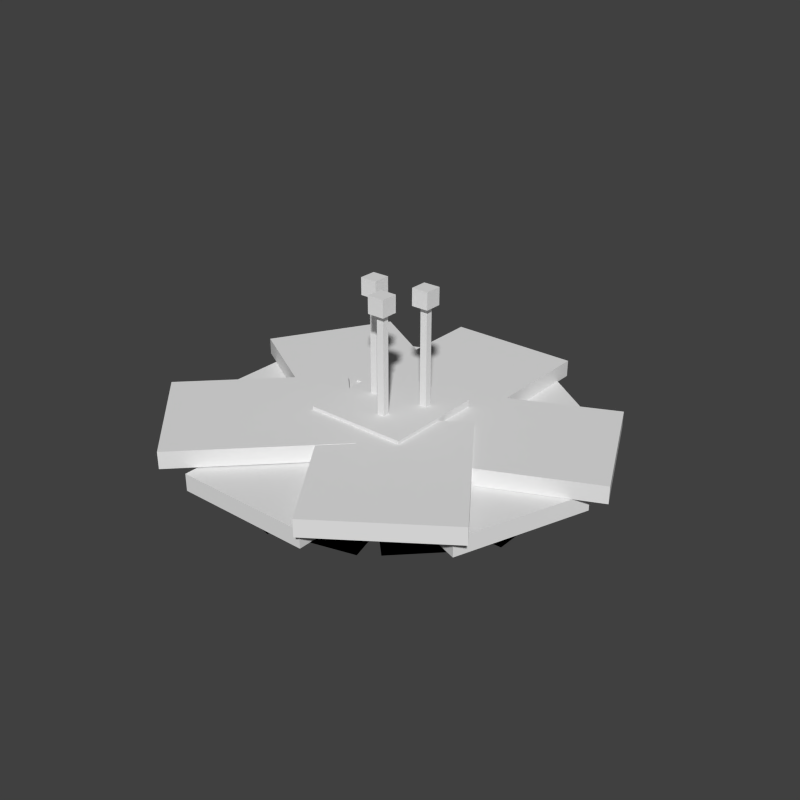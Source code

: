 # Source: aechorplant.blend  (saved by Blender 2.79.0; exported with 4.5.12 LTS)
import bpy
from mathutils import Matrix  # noqa: F401  (used for matrix-valued properties, if any)

bpy.ops.wm.read_factory_settings(use_empty=True)
scene = bpy.context.scene
scene.name = 'Scene'

# ---- collections
col_collection_1 = bpy.data.collections.new('Collection 1'); scene.collection.children.link(col_collection_1)

# ---- world
world_world = bpy.data.worlds.new('World'); scene.world = world_world
world_world.color = (0.05088, 0.05088, 0.05088)
world_world.use_sun_shadow = False
world_world.sun_shadow_jitter_overblur = 0.0
world_world.cycles.sampling_method = 'NONE'
world_world.cycles.sample_map_resolution = 256

# ---- meshes
me_plane_019 = bpy.data.meshes.new('Plane.019')
me_plane_019.from_pydata([(-1.0, -1.0, 0.0), (1.0, -1.0, 0.0), (-1.0, 1.0, 0.0), (1.0, 1.0, 0.0)], [], [(0, 2, 3, 1)])
_uv = me_plane_019.uv_layers.new(name='UVMap')
_uv.uv.foreach_set('vector', [0.7188, 0.3438, 0.7188, 0.5938, 0.7812, 0.5938, 0.7812, 0.3438])
me_plane_019.use_remesh_preserve_volume = False
me_plane_019.use_remesh_preserve_attributes = False
me_plane_019.use_mirror_vertex_groups = False
me_plane_019.update()
me_plane_018 = bpy.data.meshes.new('Plane.018')
me_plane_018.from_pydata([(-1.0, -1.0, 0.0), (1.0, -1.0, 0.0), (-1.0, 1.0, 0.0), (1.0, 1.0, 0.0)], [], [(0, 2, 3, 1)])
_uv = me_plane_018.uv_layers.new(name='UVMap')
_uv.uv.foreach_set('vector', [0.7188, 0.3438, 0.7188, 0.5938, 0.7812, 0.5938, 0.7812, 0.3438])
me_plane_018.use_remesh_preserve_volume = False
me_plane_018.use_remesh_preserve_attributes = False
me_plane_018.use_mirror_vertex_groups = False
me_plane_018.update()
me_plane_017 = bpy.data.meshes.new('Plane.017')
me_plane_017.from_pydata([(-1.0, -1.0, 0.0), (1.0, -1.0, 0.0), (-1.0, 1.0, 0.0), (1.0, 1.0, 0.0)], [], [(0, 2, 3, 1)])
_uv = me_plane_017.uv_layers.new(name='UVMap')
_uv.uv.foreach_set('vector', [0.7188, 0.3438, 0.7188, 0.5938, 0.7812, 0.5938, 0.7812, 0.3438])
me_plane_017.use_remesh_preserve_volume = False
me_plane_017.use_remesh_preserve_attributes = False
me_plane_017.use_mirror_vertex_groups = False
me_plane_017.update()
me_plane_016 = bpy.data.meshes.new('Plane.016')
me_plane_016.from_pydata([(-1.0, -1.0, 0.0), (1.0, -1.0, 0.0), (-1.0, 1.0, 0.0), (1.0, 1.0, 0.0)], [], [(0, 2, 3, 1)])
_uv = me_plane_016.uv_layers.new(name='UVMap')
_uv.uv.foreach_set('vector', [0.7188, 0.3438, 0.7188, 0.5938, 0.7812, 0.5938, 0.7812, 0.3438])
me_plane_016.use_remesh_preserve_volume = False
me_plane_016.use_remesh_preserve_attributes = False
me_plane_016.use_mirror_vertex_groups = False
me_plane_016.update()
me_plane_015 = bpy.data.meshes.new('Plane.015')
me_plane_015.from_pydata([(-1.0, -1.0, 0.0), (1.0, -1.0, 0.0), (-1.0, 1.0, 0.0), (1.0, 1.0, 0.0)], [], [(0, 2, 3, 1)])
_uv = me_plane_015.uv_layers.new(name='UVMap')
_uv.uv.foreach_set('vector', [0.7188, 0.3438, 0.7188, 0.5938, 0.7812, 0.5938, 0.7812, 0.3438])
me_plane_015.use_remesh_preserve_volume = False
me_plane_015.use_remesh_preserve_attributes = False
me_plane_015.use_mirror_vertex_groups = False
me_plane_015.update()
me_plane_014 = bpy.data.meshes.new('Plane.014')
me_plane_014.from_pydata([(-1.0, -1.0, 0.0), (1.0, -1.0, 0.0), (-1.0, 1.0, 0.0), (1.0, 1.0, 0.0)], [], [(0, 2, 3, 1)])
_uv = me_plane_014.uv_layers.new(name='UVMap')
_uv.uv.foreach_set('vector', [0.7188, 0.3438, 0.7188, 0.5938, 0.7812, 0.5938, 0.7812, 0.3438])
me_plane_014.use_remesh_preserve_volume = False
me_plane_014.use_remesh_preserve_attributes = False
me_plane_014.use_mirror_vertex_groups = False
me_plane_014.update()
me_plane_013 = bpy.data.meshes.new('Plane.013')
me_plane_013.from_pydata([(-1.0, -1.0, 0.0), (1.0, -1.0, 0.0), (-1.0, 1.0, 0.0), (1.0, 1.0, 0.0)], [], [(0, 2, 3, 1)])
_uv = me_plane_013.uv_layers.new(name='UVMap')
_uv.uv.foreach_set('vector', [0.7188, 0.3438, 0.7188, 0.5938, 0.7812, 0.5938, 0.7812, 0.3438])
me_plane_013.use_remesh_preserve_volume = False
me_plane_013.use_remesh_preserve_attributes = False
me_plane_013.use_mirror_vertex_groups = False
me_plane_013.update()
me_plane_012 = bpy.data.meshes.new('Plane.012')
me_plane_012.from_pydata([(-1.0, -1.0, 0.0), (1.0, -1.0, 0.0), (-1.0, 1.0, 0.0), (1.0, 1.0, 0.0)], [], [(0, 2, 3, 1)])
_uv = me_plane_012.uv_layers.new(name='UVMap')
_uv.uv.foreach_set('vector', [0.7188, 0.3438, 0.7188, 0.5938, 0.7812, 0.5938, 0.7812, 0.3438])
me_plane_012.use_remesh_preserve_volume = False
me_plane_012.use_remesh_preserve_attributes = False
me_plane_012.use_mirror_vertex_groups = False
me_plane_012.update()
me_plane_011 = bpy.data.meshes.new('Plane.011')
me_plane_011.from_pydata([(-1.0, -1.0, 0.0), (1.0, -1.0, 0.0), (-1.0, 1.0, 0.0), (1.0, 1.0, 0.0)], [], [(0, 2, 3, 1)])
_uv = me_plane_011.uv_layers.new(name='UVMap')
_uv.uv.foreach_set('vector', [0.7188, 0.3438, 0.7188, 0.5938, 0.7812, 0.5938, 0.7812, 0.3438])
me_plane_011.use_remesh_preserve_volume = False
me_plane_011.use_remesh_preserve_attributes = False
me_plane_011.use_mirror_vertex_groups = False
me_plane_011.update()
me_plane_010 = bpy.data.meshes.new('Plane.010')
me_plane_010.from_pydata([(-1.0, -1.0, 0.0), (1.0, -1.0, 0.0), (-1.0, 1.0, 0.0), (1.0, 1.0, 0.0)], [], [(0, 2, 3, 1)])
_uv = me_plane_010.uv_layers.new(name='UVMap')
_uv.uv.foreach_set('vector', [0.7188, 0.3438, 0.7188, 0.5938, 0.7812, 0.5938, 0.7812, 0.3438])
me_plane_010.use_remesh_preserve_volume = False
me_plane_010.use_remesh_preserve_attributes = False
me_plane_010.use_mirror_vertex_groups = False
me_plane_010.update()
me_cube_022 = bpy.data.meshes.new('Cube.022')
me_cube_022.from_pydata([(-1.0, -1.0, -1.0), (-1.0, -1.0, 1.0), (-1.0, 1.0, -1.0), (-1.0, 1.0, 1.0), (1.0, -1.0, -1.0), (1.0, -1.0, 1.0), (1.0, 1.0, -1.0), (1.0, 1.0, 1.0)], [], [(0, 1, 3, 2), (2, 3, 7, 6), (6, 7, 5, 4), (4, 5, 1, 0), (2, 6, 4, 0), (7, 3, 1, 5)])
_uv = me_cube_022.uv_layers.new(name='UVMap')
_uv.uv.foreach_set('vector', [0.5938, 0.5938, 0.5938, 0.625, 0.4375, 0.625, 0.4375, 0.5938, 1.0, 0.5938, 1.0, 0.625, 0.875, 0.625, 0.875, 0.5938, 0.875, 0.5938, 0.875, 0.625, 0.7188, 0.625, 0.7188, 0.5938, 0.7188, 0.5938, 0.7188, 0.625, 0.5938, 0.625, 0.5938, 0.5938, 0.8438, 0.9375, 0.7188, 0.9375, 0.7188, 0.625, 0.8438, 0.625, 0.7188, 0.9375, 0.5938, 0.9375, 0.5938, 0.625, 0.7188, 0.625])
me_cube_022.use_remesh_preserve_volume = False
me_cube_022.use_remesh_preserve_attributes = False
me_cube_022.use_mirror_vertex_groups = False
me_cube_022.update()
me_cube_021 = bpy.data.meshes.new('Cube.021')
me_cube_021.from_pydata([(-1.0, -1.0, -1.0), (-1.0, -1.0, 1.0), (-1.0, 1.0, -1.0), (-1.0, 1.0, 1.0), (1.0, -1.0, -1.0), (1.0, -1.0, 1.0), (1.0, 1.0, -1.0), (1.0, 1.0, 1.0)], [], [(0, 1, 3, 2), (2, 3, 7, 6), (6, 7, 5, 4), (4, 5, 1, 0), (2, 6, 4, 0), (7, 3, 1, 5)])
_uv = me_cube_021.uv_layers.new(name='UVMap')
_uv.uv.foreach_set('vector', [0.1562, 0.6562, 0.1562, 0.6875, 0.0, 0.6875, 0.0, 0.6562, 0.5625, 0.6562, 0.5625, 0.6875, 0.4375, 0.6875, 0.4375, 0.6562, 0.4375, 0.6562, 0.4375, 0.6875, 0.2812, 0.6875, 0.2812, 0.6562, 0.2812, 0.6562, 0.2812, 0.6875, 0.1562, 0.6875, 0.1562, 0.6562, 0.4062, 1.0, 0.2812, 1.0, 0.2812, 0.6875, 0.4062, 0.6875, 0.2812, 1.0, 0.1562, 1.0, 0.1562, 0.6875, 0.2812, 0.6875])
me_cube_021.use_remesh_preserve_volume = False
me_cube_021.use_remesh_preserve_attributes = False
me_cube_021.use_mirror_vertex_groups = False
me_cube_021.update()
me_plane_009 = bpy.data.meshes.new('Plane.009')
me_plane_009.from_pydata([(-1.0, -1.0, 0.0), (1.0, -1.0, 0.0), (-1.0, 1.0, 0.0), (1.0, 1.0, 0.0)], [], [(0, 1, 3, 2)])
_uv = me_plane_009.uv_layers.new(name='UVMap')
_uv.uv.foreach_set('vector', [0.7188, 0.3438, 0.7812, 0.3438, 0.7812, 0.5938, 0.7188, 0.5938])
me_plane_009.use_remesh_preserve_volume = False
me_plane_009.use_remesh_preserve_attributes = False
me_plane_009.use_mirror_vertex_groups = False
me_plane_009.update()
me_plane_008 = bpy.data.meshes.new('Plane.008')
me_plane_008.from_pydata([(-1.0, -1.0, 0.0), (1.0, -1.0, 0.0), (-1.0, 1.0, 0.0), (1.0, 1.0, 0.0)], [], [(0, 1, 3, 2)])
_uv = me_plane_008.uv_layers.new(name='UVMap')
_uv.uv.foreach_set('vector', [0.7188, 0.3438, 0.7812, 0.3438, 0.7812, 0.5938, 0.7188, 0.5938])
me_plane_008.use_remesh_preserve_volume = False
me_plane_008.use_remesh_preserve_attributes = False
me_plane_008.use_mirror_vertex_groups = False
me_plane_008.update()
me_plane_007 = bpy.data.meshes.new('Plane.007')
me_plane_007.from_pydata([(-1.0, -1.0, 0.0), (1.0, -1.0, 0.0), (-1.0, 1.0, 0.0), (1.0, 1.0, 0.0)], [], [(0, 1, 3, 2)])
_uv = me_plane_007.uv_layers.new(name='UVMap')
_uv.uv.foreach_set('vector', [0.7188, 0.3438, 0.7812, 0.3438, 0.7812, 0.5938, 0.7188, 0.5938])
me_plane_007.use_remesh_preserve_volume = False
me_plane_007.use_remesh_preserve_attributes = False
me_plane_007.use_mirror_vertex_groups = False
me_plane_007.update()
me_plane_006 = bpy.data.meshes.new('Plane.006')
me_plane_006.from_pydata([(-1.0, -1.0, 0.0), (1.0, -1.0, 0.0), (-1.0, 1.0, 0.0), (1.0, 1.0, 0.0)], [], [(0, 1, 3, 2)])
_uv = me_plane_006.uv_layers.new(name='UVMap')
_uv.uv.foreach_set('vector', [0.7188, 0.3438, 0.7812, 0.3438, 0.7812, 0.5938, 0.7188, 0.5938])
me_plane_006.use_remesh_preserve_volume = False
me_plane_006.use_remesh_preserve_attributes = False
me_plane_006.use_mirror_vertex_groups = False
me_plane_006.update()
me_plane_005 = bpy.data.meshes.new('Plane.005')
me_plane_005.from_pydata([(-1.0, -1.0, 0.0), (1.0, -1.0, 0.0), (-1.0, 1.0, 0.0), (1.0, 1.0, 0.0)], [], [(0, 1, 3, 2)])
_uv = me_plane_005.uv_layers.new(name='UVMap')
_uv.uv.foreach_set('vector', [0.7188, 0.3438, 0.7812, 0.3438, 0.7812, 0.5938, 0.7188, 0.5938])
me_plane_005.use_remesh_preserve_volume = False
me_plane_005.use_remesh_preserve_attributes = False
me_plane_005.use_mirror_vertex_groups = False
me_plane_005.update()
me_plane_004 = bpy.data.meshes.new('Plane.004')
me_plane_004.from_pydata([(-1.0, -1.0, 0.0), (1.0, -1.0, 0.0), (-1.0, 1.0, 0.0), (1.0, 1.0, 0.0)], [], [(0, 1, 3, 2)])
_uv = me_plane_004.uv_layers.new(name='UVMap')
_uv.uv.foreach_set('vector', [0.7188, 0.3438, 0.7812, 0.3438, 0.7812, 0.5938, 0.7188, 0.5938])
me_plane_004.use_remesh_preserve_volume = False
me_plane_004.use_remesh_preserve_attributes = False
me_plane_004.use_mirror_vertex_groups = False
me_plane_004.update()
me_plane_003 = bpy.data.meshes.new('Plane.003')
me_plane_003.from_pydata([(-1.0, -1.0, 0.0), (1.0, -1.0, 0.0), (-1.0, 1.0, 0.0), (1.0, 1.0, 0.0)], [], [(0, 1, 3, 2)])
_uv = me_plane_003.uv_layers.new(name='UVMap')
_uv.uv.foreach_set('vector', [0.7188, 0.3438, 0.7812, 0.3438, 0.7812, 0.5938, 0.7188, 0.5938])
me_plane_003.use_remesh_preserve_volume = False
me_plane_003.use_remesh_preserve_attributes = False
me_plane_003.use_mirror_vertex_groups = False
me_plane_003.update()
me_plane_002 = bpy.data.meshes.new('Plane.002')
me_plane_002.from_pydata([(-1.0, -1.0, 0.0), (1.0, -1.0, 0.0), (-1.0, 1.0, 0.0), (1.0, 1.0, 0.0)], [], [(0, 1, 3, 2)])
_uv = me_plane_002.uv_layers.new(name='UVMap')
_uv.uv.foreach_set('vector', [0.7188, 0.3438, 0.7812, 0.3438, 0.7812, 0.5938, 0.7188, 0.5938])
me_plane_002.use_remesh_preserve_volume = False
me_plane_002.use_remesh_preserve_attributes = False
me_plane_002.use_mirror_vertex_groups = False
me_plane_002.update()
me_plane_001 = bpy.data.meshes.new('Plane.001')
me_plane_001.from_pydata([(-1.0, -1.0, 0.0), (1.0, -1.0, 0.0), (-1.0, 1.0, 0.0), (1.0, 1.0, 0.0)], [], [(0, 1, 3, 2)])
_uv = me_plane_001.uv_layers.new(name='UVMap')
_uv.uv.foreach_set('vector', [0.7188, 0.3438, 0.7812, 0.3438, 0.7812, 0.5938, 0.7188, 0.5938])
me_plane_001.use_remesh_preserve_volume = False
me_plane_001.use_remesh_preserve_attributes = False
me_plane_001.use_mirror_vertex_groups = False
me_plane_001.update()
me_plane = bpy.data.meshes.new('Plane')
me_plane.from_pydata([(-1.0, -1.0, 0.0), (1.0, -1.0, 0.0), (-1.0, 1.0, 0.0), (1.0, 1.0, 0.0)], [], [(0, 1, 3, 2)])
_uv = me_plane.uv_layers.new(name='UVMap')
_uv.uv.foreach_set('vector', [0.7188, 0.3438, 0.7812, 0.3438, 0.7812, 0.5938, 0.7188, 0.5938])
me_plane.use_remesh_preserve_volume = False
me_plane.use_remesh_preserve_attributes = False
me_plane.use_mirror_vertex_groups = False
me_plane.update()
me_cube_019 = bpy.data.meshes.new('Cube.019')
me_cube_019.from_pydata([(-1.0, -1.0, -1.0), (-1.0, -1.0, 1.0), (-1.0, 1.0, -1.0), (-1.0, 1.0, 1.0), (1.0, -1.0, -1.0), (1.0, -1.0, 1.0), (1.0, 1.0, -1.0), (1.0, 1.0, 1.0)], [], [(0, 1, 3, 2), (2, 3, 7, 6), (6, 7, 5, 4), (4, 5, 1, 0), (2, 6, 4, 0), (7, 3, 1, 5)])
_uv = me_cube_019.uv_layers.new(name='UVMap')
_uv.uv.foreach_set('vector', [0.5, 0.5312, 0.5156, 0.5312, 0.5156, 0.5625, 0.5, 0.5625, 0.5469, 0.5312, 0.5625, 0.5312, 0.5625, 0.5625, 0.5469, 0.5625, 0.5312, 0.5312, 0.5469, 0.5312, 0.5469, 0.5625, 0.5312, 0.5625, 0.5156, 0.5312, 0.5312, 0.5312, 0.5312, 0.5625, 0.5156, 0.5625, 0.5312, 0.5625, 0.5469, 0.5625, 0.5469, 0.5938, 0.5312, 0.5938, 0.5156, 0.5625, 0.5312, 0.5625, 0.5312, 0.5938, 0.5156, 0.5938])
me_cube_019.use_remesh_preserve_volume = False
me_cube_019.use_remesh_preserve_attributes = False
me_cube_019.use_mirror_vertex_groups = False
me_cube_019.update()
me_cube_018 = bpy.data.meshes.new('Cube.018')
me_cube_018.from_pydata([(-1.0, -1.0, -1.0), (-1.0, -1.0, 1.0), (-1.0, 1.0, -1.0), (-1.0, 1.0, 1.0), (1.0, -1.0, -1.0), (1.0, -1.0, 1.0), (1.0, 1.0, -1.0), (1.0, 1.0, 1.0)], [], [(0, 1, 3, 2), (2, 3, 7, 6), (6, 7, 5, 4), (4, 5, 1, 0), (2, 6, 4, 0), (7, 3, 1, 5)])
_uv = me_cube_018.uv_layers.new(name='UVMap')
_uv.uv.foreach_set('vector', [0.5, 0.5312, 0.5156, 0.5312, 0.5156, 0.5625, 0.5, 0.5625, 0.5469, 0.5312, 0.5625, 0.5312, 0.5625, 0.5625, 0.5469, 0.5625, 0.5312, 0.5312, 0.5469, 0.5312, 0.5469, 0.5625, 0.5312, 0.5625, 0.5156, 0.5312, 0.5312, 0.5312, 0.5312, 0.5625, 0.5156, 0.5625, 0.5312, 0.5625, 0.5469, 0.5625, 0.5469, 0.5938, 0.5312, 0.5938, 0.5156, 0.5625, 0.5312, 0.5625, 0.5312, 0.5938, 0.5156, 0.5938])
me_cube_018.use_remesh_preserve_volume = False
me_cube_018.use_remesh_preserve_attributes = False
me_cube_018.use_mirror_vertex_groups = False
me_cube_018.update()
me_cube_017 = bpy.data.meshes.new('Cube.017')
me_cube_017.from_pydata([(-1.0, -1.0, -1.0), (-1.0, -1.0, 1.0), (-1.0, 1.0, -1.0), (-1.0, 1.0, 1.0), (1.0, -1.0, -1.0), (1.0, -1.0, 1.0), (1.0, 1.0, -1.0), (1.0, 1.0, 1.0)], [], [(0, 1, 3, 2), (2, 3, 7, 6), (6, 7, 5, 4), (4, 5, 1, 0), (2, 6, 4, 0), (7, 3, 1, 5)])
_uv = me_cube_017.uv_layers.new(name='UVMap')
_uv.uv.foreach_set('vector', [0.5, 0.5312, 0.5156, 0.5312, 0.5156, 0.5625, 0.5, 0.5625, 0.5469, 0.5312, 0.5625, 0.5312, 0.5625, 0.5625, 0.5469, 0.5625, 0.5312, 0.5312, 0.5469, 0.5312, 0.5469, 0.5625, 0.5312, 0.5625, 0.5156, 0.5312, 0.5312, 0.5312, 0.5312, 0.5625, 0.5156, 0.5625, 0.5312, 0.5625, 0.5469, 0.5625, 0.5469, 0.5938, 0.5312, 0.5938, 0.5156, 0.5625, 0.5312, 0.5625, 0.5312, 0.5938, 0.5156, 0.5938])
me_cube_017.use_remesh_preserve_volume = False
me_cube_017.use_remesh_preserve_attributes = False
me_cube_017.use_mirror_vertex_groups = False
me_cube_017.update()
me_cube_016 = bpy.data.meshes.new('Cube.016')
me_cube_016.from_pydata([(-1.0, -1.0, -1.0), (-1.0, -1.0, 1.0), (-1.0, 1.0, -1.0), (-1.0, 1.0, 1.0), (1.0, -1.0, -1.0), (1.0, -1.0, 1.0), (1.0, 1.0, -1.0), (1.0, 1.0, 1.0)], [], [(0, 1, 3, 2), (2, 3, 7, 6), (6, 7, 5, 4), (4, 5, 1, 0), (2, 6, 4, 0), (7, 3, 1, 5)])
_uv = me_cube_016.uv_layers.new(name='UVMap')
_uv.uv.foreach_set('vector', [0.5, 0.4688, 0.5156, 0.4688, 0.5156, 0.5, 0.5, 0.5, 0.5469, 0.4688, 0.5625, 0.4688, 0.5625, 0.5, 0.5469, 0.5, 0.5312, 0.4688, 0.5469, 0.4688, 0.5469, 0.5, 0.5312, 0.5, 0.5156, 0.4688, 0.5312, 0.4688, 0.5312, 0.5, 0.5156, 0.5, 0.5312, 0.5, 0.5469, 0.5, 0.5469, 0.5312, 0.5312, 0.5312, 0.5156, 0.5, 0.5312, 0.5, 0.5312, 0.5312, 0.5156, 0.5312])
me_cube_016.use_remesh_preserve_volume = False
me_cube_016.use_remesh_preserve_attributes = False
me_cube_016.use_mirror_vertex_groups = False
me_cube_016.update()
me_cube_015 = bpy.data.meshes.new('Cube.015')
me_cube_015.from_pydata([(-1.0, -1.0, -1.0), (-1.0, -1.0, 1.0), (-1.0, 1.0, -1.0), (-1.0, 1.0, 1.0), (1.0, -1.0, -1.0), (1.0, -1.0, 1.0), (1.0, 1.0, -1.0), (1.0, 1.0, 1.0)], [], [(0, 1, 3, 2), (2, 3, 7, 6), (6, 7, 5, 4), (4, 5, 1, 0), (2, 6, 4, 0), (7, 3, 1, 5)])
_uv = me_cube_015.uv_layers.new(name='UVMap')
_uv.uv.foreach_set('vector', [0.5781, 0.375, 0.5781, 0.5625, 0.5625, 0.5625, 0.5625, 0.375, 0.625, 0.375, 0.625, 0.5625, 0.6094, 0.5625, 0.6094, 0.375, 0.6094, 0.375, 0.6094, 0.5625, 0.5938, 0.5625, 0.5938, 0.375, 0.5938, 0.375, 0.5938, 0.5625, 0.5781, 0.5625, 0.5781, 0.375, 0.6094, 0.5938, 0.5938, 0.5938, 0.5938, 0.5625, 0.6094, 0.5625, 0.5938, 0.5938, 0.5781, 0.5938, 0.5781, 0.5625, 0.5938, 0.5625])
me_cube_015.use_remesh_preserve_volume = False
me_cube_015.use_remesh_preserve_attributes = False
me_cube_015.use_mirror_vertex_groups = False
me_cube_015.update()
me_cube_014 = bpy.data.meshes.new('Cube.014')
me_cube_014.from_pydata([(-1.0, -1.0, -1.0), (-1.0, -1.0, 1.0), (-1.0, 1.0, -1.0), (-1.0, 1.0, 1.0), (1.0, -1.0, -1.0), (1.0, -1.0, 1.0), (1.0, 1.0, -1.0), (1.0, 1.0, 1.0)], [], [(0, 1, 3, 2), (2, 3, 7, 6), (6, 7, 5, 4), (4, 5, 1, 0), (2, 6, 4, 0), (7, 3, 1, 5)])
_uv = me_cube_014.uv_layers.new(name='UVMap')
_uv.uv.foreach_set('vector', [0.5781, 0.375, 0.5781, 0.5625, 0.5625, 0.5625, 0.5625, 0.375, 0.625, 0.375, 0.625, 0.5625, 0.6094, 0.5625, 0.6094, 0.375, 0.6094, 0.375, 0.6094, 0.5625, 0.5938, 0.5625, 0.5938, 0.375, 0.5938, 0.375, 0.5938, 0.5625, 0.5781, 0.5625, 0.5781, 0.375, 0.6094, 0.5938, 0.5938, 0.5938, 0.5938, 0.5625, 0.6094, 0.5625, 0.5938, 0.5938, 0.5781, 0.5938, 0.5781, 0.5625, 0.5938, 0.5625])
me_cube_014.use_remesh_preserve_volume = False
me_cube_014.use_remesh_preserve_attributes = False
me_cube_014.use_mirror_vertex_groups = False
me_cube_014.update()
me_cube_013 = bpy.data.meshes.new('Cube.013')
me_cube_013.from_pydata([(-1.0, -1.0, -1.0), (-1.0, -1.0, 1.0), (-1.0, 1.0, -1.0), (-1.0, 1.0, 1.0), (1.0, -1.0, -1.0), (1.0, -1.0, 1.0), (1.0, 1.0, -1.0), (1.0, 1.0, 1.0)], [], [(0, 1, 3, 2), (2, 3, 7, 6), (6, 7, 5, 4), (4, 5, 1, 0), (2, 6, 4, 0), (7, 3, 1, 5)])
_uv = me_cube_013.uv_layers.new(name='UVMap')
_uv.uv.foreach_set('vector', [0.5, 0.4688, 0.5156, 0.4688, 0.5156, 0.5, 0.5, 0.5, 0.5469, 0.4688, 0.5625, 0.4688, 0.5625, 0.5, 0.5469, 0.5, 0.5312, 0.4688, 0.5469, 0.4688, 0.5469, 0.5, 0.5312, 0.5, 0.5156, 0.4688, 0.5312, 0.4688, 0.5312, 0.5, 0.5156, 0.5, 0.5312, 0.5, 0.5469, 0.5, 0.5469, 0.5312, 0.5312, 0.5312, 0.5156, 0.5, 0.5312, 0.5, 0.5312, 0.5312, 0.5156, 0.5312])
me_cube_013.use_remesh_preserve_volume = False
me_cube_013.use_remesh_preserve_attributes = False
me_cube_013.use_mirror_vertex_groups = False
me_cube_013.update()
me_cube_003 = bpy.data.meshes.new('Cube.003')
me_cube_003.from_pydata([(-1.0, -1.0, -1.0), (-1.0, -1.0, 1.0), (-1.0, 1.0, -1.0), (-1.0, 1.0, 1.0), (1.0, -1.0, -1.0), (1.0, -1.0, 1.0), (1.0, 1.0, -1.0), (1.0, 1.0, 1.0)], [], [(0, 1, 3, 2), (2, 3, 7, 6), (6, 7, 5, 4), (4, 5, 1, 0), (2, 6, 4, 0), (7, 3, 1, 5)])
_uv = me_cube_003.uv_layers.new(name='UVMap')
_uv.uv.foreach_set('vector', [0.5, 0.4688, 0.5156, 0.4688, 0.5156, 0.5, 0.5, 0.5, 0.5469, 0.4688, 0.5625, 0.4688, 0.5625, 0.5, 0.5469, 0.5, 0.5312, 0.4688, 0.5469, 0.4688, 0.5469, 0.5, 0.5312, 0.5, 0.5156, 0.4688, 0.5312, 0.4688, 0.5312, 0.5, 0.5156, 0.5, 0.5312, 0.5, 0.5469, 0.5, 0.5469, 0.5312, 0.5312, 0.5312, 0.5156, 0.5, 0.5312, 0.5, 0.5312, 0.5312, 0.5156, 0.5312])
me_cube_003.use_remesh_preserve_volume = False
me_cube_003.use_remesh_preserve_attributes = False
me_cube_003.use_mirror_vertex_groups = False
me_cube_003.update()
me_cube = bpy.data.meshes.new('Cube')
me_cube.from_pydata([(-1.0, -1.0, -1.0), (-1.0, -1.0, 1.0), (-1.0, 1.0, -1.0), (-1.0, 1.0, 1.0), (1.0, -1.0, -1.0), (1.0, -1.0, 1.0), (1.0, 1.0, -1.0), (1.0, 1.0, 1.0)], [], [(0, 1, 3, 2), (2, 3, 7, 6), (6, 7, 5, 4), (4, 5, 1, 0), (2, 6, 4, 0), (7, 3, 1, 5)])
_uv = me_cube.uv_layers.new(name='UVMap')
_uv.uv.foreach_set('vector', [0.5, 0.5312, 0.5156, 0.5312, 0.5156, 0.5625, 0.5, 0.5625, 0.5469, 0.5312, 0.5625, 0.5312, 0.5625, 0.5625, 0.5469, 0.5625, 0.5312, 0.5312, 0.5469, 0.5312, 0.5469, 0.5625, 0.5312, 0.5625, 0.5156, 0.5312, 0.5312, 0.5312, 0.5312, 0.5625, 0.5156, 0.5625, 0.5312, 0.5625, 0.5469, 0.5625, 0.5469, 0.5938, 0.5312, 0.5938, 0.5156, 0.5625, 0.5312, 0.5625, 0.5312, 0.5938, 0.5156, 0.5938])
me_cube.use_remesh_preserve_volume = False
me_cube.use_remesh_preserve_attributes = False
me_cube.use_mirror_vertex_groups = False
me_cube.update()
me_cube_012 = bpy.data.meshes.new('Cube.012')
me_cube_012.from_pydata([(-1.0, -1.0, -1.0), (-1.0, -1.0, 1.0), (-1.0, 1.0, -1.0), (-1.0, 1.0, 1.0), (1.0, -1.0, -1.0), (1.0, -1.0, 1.0), (1.0, 1.0, -1.0), (1.0, 1.0, 1.0)], [], [(0, 1, 3, 2), (2, 3, 7, 6), (6, 7, 5, 4), (4, 5, 1, 0), (2, 6, 4, 0), (7, 3, 1, 5)])
_uv = me_cube_012.uv_layers.new(name='UVMap')
_uv.uv.foreach_set('vector', [0.1562, 0.6562, 0.1562, 0.6875, 0.0, 0.6875, 0.0, 0.6562, 0.5625, 0.6562, 0.5625, 0.6875, 0.4375, 0.6875, 0.4375, 0.6562, 0.4375, 0.6562, 0.4375, 0.6875, 0.2812, 0.6875, 0.2812, 0.6562, 0.2812, 0.6562, 0.2812, 0.6875, 0.1562, 0.6875, 0.1562, 0.6562, 0.4062, 1.0, 0.2812, 1.0, 0.2812, 0.6875, 0.4062, 0.6875, 0.2812, 1.0, 0.1562, 1.0, 0.1562, 0.6875, 0.2812, 0.6875])
me_cube_012.use_remesh_preserve_volume = False
me_cube_012.use_remesh_preserve_attributes = False
me_cube_012.use_mirror_vertex_groups = False
me_cube_012.update()
me_cube_011 = bpy.data.meshes.new('Cube.011')
me_cube_011.from_pydata([(-1.0, -1.0, -1.0), (-1.0, -1.0, 1.0), (-1.0, 1.0, -1.0), (-1.0, 1.0, 1.0), (1.0, -1.0, -1.0), (1.0, -1.0, 1.0), (1.0, 1.0, -1.0), (1.0, 1.0, 1.0)], [], [(0, 1, 3, 2), (2, 3, 7, 6), (6, 7, 5, 4), (4, 5, 1, 0), (2, 6, 4, 0), (7, 3, 1, 5)])
_uv = me_cube_011.uv_layers.new(name='UVMap')
_uv.uv.foreach_set('vector', [0.1562, 0.6562, 0.1562, 0.6875, 0.0, 0.6875, 0.0, 0.6562, 0.5625, 0.6562, 0.5625, 0.6875, 0.4375, 0.6875, 0.4375, 0.6562, 0.4375, 0.6562, 0.4375, 0.6875, 0.2812, 0.6875, 0.2812, 0.6562, 0.2812, 0.6562, 0.2812, 0.6875, 0.1562, 0.6875, 0.1562, 0.6562, 0.4062, 1.0, 0.2812, 1.0, 0.2812, 0.6875, 0.4062, 0.6875, 0.2812, 1.0, 0.1562, 1.0, 0.1562, 0.6875, 0.2812, 0.6875])
me_cube_011.use_remesh_preserve_volume = False
me_cube_011.use_remesh_preserve_attributes = False
me_cube_011.use_mirror_vertex_groups = False
me_cube_011.update()
me_cube_010 = bpy.data.meshes.new('Cube.010')
me_cube_010.from_pydata([(-1.0, -1.0, -1.0), (-1.0, -1.0, 1.0), (-1.0, 1.0, -1.0), (-1.0, 1.0, 1.0), (1.0, -1.0, -1.0), (1.0, -1.0, 1.0), (1.0, 1.0, -1.0), (1.0, 1.0, 1.0)], [], [(0, 1, 3, 2), (2, 3, 7, 6), (6, 7, 5, 4), (4, 5, 1, 0), (2, 6, 4, 0), (7, 3, 1, 5)])
_uv = me_cube_010.uv_layers.new(name='UVMap')
_uv.uv.foreach_set('vector', [0.1562, 0.6562, 0.1562, 0.6875, 0.0, 0.6875, 0.0, 0.6562, 0.5625, 0.6562, 0.5625, 0.6875, 0.4375, 0.6875, 0.4375, 0.6562, 0.4375, 0.6562, 0.4375, 0.6875, 0.2812, 0.6875, 0.2812, 0.6562, 0.2812, 0.6562, 0.2812, 0.6875, 0.1562, 0.6875, 0.1562, 0.6562, 0.4062, 1.0, 0.2812, 1.0, 0.2812, 0.6875, 0.4062, 0.6875, 0.2812, 1.0, 0.1562, 1.0, 0.1562, 0.6875, 0.2812, 0.6875])
me_cube_010.use_remesh_preserve_volume = False
me_cube_010.use_remesh_preserve_attributes = False
me_cube_010.use_mirror_vertex_groups = False
me_cube_010.update()
me_cube_009 = bpy.data.meshes.new('Cube.009')
me_cube_009.from_pydata([(-1.0, -1.0, -1.0), (-1.0, -1.0, 1.0), (-1.0, 1.0, -1.0), (-1.0, 1.0, 1.0), (1.0, -1.0, -1.0), (1.0, -1.0, 1.0), (1.0, 1.0, -1.0), (1.0, 1.0, 1.0)], [], [(0, 1, 3, 2), (2, 3, 7, 6), (6, 7, 5, 4), (4, 5, 1, 0), (2, 6, 4, 0), (7, 3, 1, 5)])
_uv = me_cube_009.uv_layers.new(name='UVMap')
_uv.uv.foreach_set('vector', [0.1562, 0.6562, 0.1562, 0.6875, 0.0, 0.6875, 0.0, 0.6562, 0.5625, 0.6562, 0.5625, 0.6875, 0.4375, 0.6875, 0.4375, 0.6562, 0.4375, 0.6562, 0.4375, 0.6875, 0.2812, 0.6875, 0.2812, 0.6562, 0.2812, 0.6562, 0.2812, 0.6875, 0.1562, 0.6875, 0.1562, 0.6562, 0.4062, 1.0, 0.2812, 1.0, 0.2812, 0.6875, 0.4062, 0.6875, 0.2812, 1.0, 0.1562, 1.0, 0.1562, 0.6875, 0.2812, 0.6875])
me_cube_009.use_remesh_preserve_volume = False
me_cube_009.use_remesh_preserve_attributes = False
me_cube_009.use_mirror_vertex_groups = False
me_cube_009.update()
me_cube_008 = bpy.data.meshes.new('Cube.008')
me_cube_008.from_pydata([(-1.0, -1.0, -1.0), (-1.0, -1.0, 1.0), (-1.0, 1.0, -1.0), (-1.0, 1.0, 1.0), (1.0, -1.0, -1.0), (1.0, -1.0, 1.0), (1.0, 1.0, -1.0), (1.0, 1.0, 1.0)], [], [(0, 1, 3, 2), (2, 3, 7, 6), (6, 7, 5, 4), (4, 5, 1, 0), (2, 6, 4, 0), (7, 3, 1, 5)])
_uv = me_cube_008.uv_layers.new(name='UVMap')
_uv.uv.foreach_set('vector', [0.5938, 0.5938, 0.5938, 0.625, 0.4375, 0.625, 0.4375, 0.5938, 1.0, 0.5938, 1.0, 0.625, 0.875, 0.625, 0.875, 0.5938, 0.875, 0.5938, 0.875, 0.625, 0.7188, 0.625, 0.7188, 0.5938, 0.7188, 0.5938, 0.7188, 0.625, 0.5938, 0.625, 0.5938, 0.5938, 0.8438, 0.9375, 0.7188, 0.9375, 0.7188, 0.625, 0.8438, 0.625, 0.7188, 0.9375, 0.5938, 0.9375, 0.5938, 0.625, 0.7188, 0.625])
me_cube_008.use_remesh_preserve_volume = False
me_cube_008.use_remesh_preserve_attributes = False
me_cube_008.use_mirror_vertex_groups = False
me_cube_008.update()
me_cube_007 = bpy.data.meshes.new('Cube.007')
me_cube_007.from_pydata([(-1.0, -1.0, -1.0), (-1.0, -1.0, 1.0), (-1.0, 1.0, -1.0), (-1.0, 1.0, 1.0), (1.0, -1.0, -1.0), (1.0, -1.0, 1.0), (1.0, 1.0, -1.0), (1.0, 1.0, 1.0)], [], [(0, 1, 3, 2), (2, 3, 7, 6), (6, 7, 5, 4), (4, 5, 1, 0), (2, 6, 4, 0), (7, 3, 1, 5)])
_uv = me_cube_007.uv_layers.new(name='UVMap')
_uv.uv.foreach_set('vector', [0.5938, 0.5938, 0.5938, 0.625, 0.4375, 0.625, 0.4375, 0.5938, 1.0, 0.5938, 1.0, 0.625, 0.875, 0.625, 0.875, 0.5938, 0.875, 0.5938, 0.875, 0.625, 0.7188, 0.625, 0.7188, 0.5938, 0.7188, 0.5938, 0.7188, 0.625, 0.5938, 0.625, 0.5938, 0.5938, 0.8438, 0.9375, 0.7188, 0.9375, 0.7188, 0.625, 0.8438, 0.625, 0.7188, 0.9375, 0.5938, 0.9375, 0.5938, 0.625, 0.7188, 0.625])
me_cube_007.use_remesh_preserve_volume = False
me_cube_007.use_remesh_preserve_attributes = False
me_cube_007.use_mirror_vertex_groups = False
me_cube_007.update()
me_cube_006 = bpy.data.meshes.new('Cube.006')
me_cube_006.from_pydata([(-1.0, -1.0, -1.0), (-1.0, -1.0, 1.0), (-1.0, 1.0, -1.0), (-1.0, 1.0, 1.0), (1.0, -1.0, -1.0), (1.0, -1.0, 1.0), (1.0, 1.0, -1.0), (1.0, 1.0, 1.0)], [], [(0, 1, 3, 2), (2, 3, 7, 6), (6, 7, 5, 4), (4, 5, 1, 0), (2, 6, 4, 0), (7, 3, 1, 5)])
_uv = me_cube_006.uv_layers.new(name='UVMap')
_uv.uv.foreach_set('vector', [0.5938, 0.5938, 0.5938, 0.625, 0.4375, 0.625, 0.4375, 0.5938, 1.0, 0.5938, 1.0, 0.625, 0.875, 0.625, 0.875, 0.5938, 0.875, 0.5938, 0.875, 0.625, 0.7188, 0.625, 0.7188, 0.5938, 0.7188, 0.5938, 0.7188, 0.625, 0.5938, 0.625, 0.5938, 0.5938, 0.8438, 0.9375, 0.7188, 0.9375, 0.7188, 0.625, 0.8438, 0.625, 0.7188, 0.9375, 0.5938, 0.9375, 0.5938, 0.625, 0.7188, 0.625])
me_cube_006.use_remesh_preserve_volume = False
me_cube_006.use_remesh_preserve_attributes = False
me_cube_006.use_mirror_vertex_groups = False
me_cube_006.update()
me_cube_005 = bpy.data.meshes.new('Cube.005')
me_cube_005.from_pydata([(-1.0, -1.0, -1.0), (-1.0, -1.0, 1.0), (-1.0, 1.0, -1.0), (-1.0, 1.0, 1.0), (1.0, -1.0, -1.0), (1.0, -1.0, 1.0), (1.0, 1.0, -1.0), (1.0, 1.0, 1.0)], [], [(0, 1, 3, 2), (2, 3, 7, 6), (6, 7, 5, 4), (4, 5, 1, 0), (2, 6, 4, 0), (7, 3, 1, 5)])
_uv = me_cube_005.uv_layers.new(name='UVMap')
_uv.uv.foreach_set('vector', [0.5781, 0.375, 0.5781, 0.5625, 0.5625, 0.5625, 0.5625, 0.375, 0.625, 0.375, 0.625, 0.5625, 0.6094, 0.5625, 0.6094, 0.375, 0.6094, 0.375, 0.6094, 0.5625, 0.5938, 0.5625, 0.5938, 0.375, 0.5938, 0.375, 0.5938, 0.5625, 0.5781, 0.5625, 0.5781, 0.375, 0.6094, 0.5938, 0.5938, 0.5938, 0.5938, 0.5625, 0.6094, 0.5625, 0.5938, 0.5938, 0.5781, 0.5938, 0.5781, 0.5625, 0.5938, 0.5625])
me_cube_005.use_remesh_preserve_volume = False
me_cube_005.use_remesh_preserve_attributes = False
me_cube_005.use_mirror_vertex_groups = False
me_cube_005.update()
me_cube_004 = bpy.data.meshes.new('Cube.004')
me_cube_004.from_pydata([(-1.0, -1.0, -1.0), (-1.0, -1.0, 1.0), (-1.0, 1.0, -1.0), (-1.0, 1.0, 1.0), (1.0, -1.0, -1.0), (1.0, -1.0, 1.0), (1.0, 1.0, -1.0), (1.0, 1.0, 1.0)], [], [(0, 1, 3, 2), (2, 3, 7, 6), (6, 7, 5, 4), (4, 5, 1, 0), (2, 6, 4, 0), (7, 3, 1, 5)])
_uv = me_cube_004.uv_layers.new(name='UVMap')
_uv.uv.foreach_set('vector', [0.5938, 0.5938, 0.5938, 0.625, 0.4375, 0.625, 0.4375, 0.5938, 1.0, 0.5938, 1.0, 0.625, 0.875, 0.625, 0.875, 0.5938, 0.875, 0.5938, 0.875, 0.625, 0.7188, 0.625, 0.7188, 0.5938, 0.7188, 0.5938, 0.7188, 0.625, 0.5938, 0.625, 0.5938, 0.5938, 0.8438, 0.9375, 0.7188, 0.9375, 0.7188, 0.625, 0.8438, 0.625, 0.7188, 0.9375, 0.5938, 0.9375, 0.5938, 0.625, 0.7188, 0.625])
me_cube_004.use_remesh_preserve_volume = False
me_cube_004.use_remesh_preserve_attributes = False
me_cube_004.use_mirror_vertex_groups = False
me_cube_004.update()
me_cube_002 = bpy.data.meshes.new('Cube.002')
me_cube_002.from_pydata([(-1.0, -1.0, -1.0), (-1.0, -1.0, 1.0), (-1.0, 1.0, -1.0), (-1.0, 1.0, 1.0), (1.0, -1.0, -1.0), (1.0, -1.0, 1.0), (1.0, 1.0, -1.0), (1.0, 1.0, 1.0)], [], [(0, 1, 3, 2), (2, 3, 7, 6), (6, 7, 5, 4), (4, 5, 1, 0), (2, 6, 4, 0), (7, 3, 1, 5)])
_uv = me_cube_002.uv_layers.new(name='UVMap')
_uv.uv.foreach_set('vector', [0.4062, 0.3438, 0.4062, 0.5312, 0.375, 0.5312, 0.375, 0.3438, 0.5, 0.3438, 0.5, 0.5312, 0.4688, 0.5312, 0.4688, 0.3438, 0.4688, 0.3438, 0.4688, 0.5312, 0.4375, 0.5312, 0.4375, 0.3438, 0.4375, 0.3438, 0.4375, 0.5312, 0.4062, 0.5312, 0.4062, 0.3438, 0.4688, 0.5938, 0.4375, 0.5938, 0.4375, 0.5312, 0.4688, 0.5312, 0.4375, 0.5938, 0.4062, 0.5938, 0.4062, 0.5312, 0.4375, 0.5312])
me_cube_002.use_remesh_preserve_volume = False
me_cube_002.use_remesh_preserve_attributes = False
me_cube_002.use_mirror_vertex_groups = False
me_cube_002.update()
me_cube_001 = bpy.data.meshes.new('Cube.001')
me_cube_001.from_pydata([(-1.0, -1.0, -1.0), (-1.0, -1.0, 1.0), (-1.0, 1.0, -1.0), (-1.0, 1.0, 1.0), (1.0, -1.0, -1.0), (1.0, -1.0, 1.0), (1.0, 1.0, -1.0), (1.0, 1.0, 1.0)], [], [(0, 1, 3, 2), (2, 3, 7, 6), (6, 7, 5, 4), (4, 5, 1, 0), (2, 6, 4, 0), (7, 3, 1, 5)])
_uv = me_cube_001.uv_layers.new(name='UVMap')
_uv.uv.foreach_set('vector', [0.09375, 0.375, 0.09375, 0.4375, 0.0, 0.4375, 0.0, 0.375, 0.375, 0.375, 0.375, 0.4375, 0.2812, 0.4375, 0.2812, 0.375, 0.2812, 0.375, 0.2812, 0.4375, 0.1875, 0.4375, 0.1875, 0.375, 0.1875, 0.375, 0.1875, 0.4375, 0.09375, 0.4375, 0.09375, 0.375, 0.2812, 0.625, 0.1875, 0.625, 0.1875, 0.4375, 0.2812, 0.4375, 0.1875, 0.625, 0.09375, 0.625, 0.09375, 0.4375, 0.1875, 0.4375])
me_cube_001.use_remesh_preserve_volume = False
me_cube_001.use_remesh_preserve_attributes = False
me_cube_001.use_mirror_vertex_groups = False
me_cube_001.update()

# ---- objects
ob_blade_9f = bpy.data.objects.new('blade.9f', me_plane_019)
ob_blade_8f = bpy.data.objects.new('blade.8f', me_plane_018)
ob_blade_7f = bpy.data.objects.new('blade.7f', me_plane_017)
ob_blade_6f = bpy.data.objects.new('blade.6f', me_plane_016)
ob_blade_5f = bpy.data.objects.new('blade.5f', me_plane_015)
ob_blade_4f = bpy.data.objects.new('blade.4f', me_plane_014)
ob_blade_3f = bpy.data.objects.new('blade.3f', me_plane_013)
ob_blade_2f = bpy.data.objects.new('blade.2f', me_plane_012)
ob_blade_1f = bpy.data.objects.new('blade.1f', me_plane_011)
ob_blade_0f = bpy.data.objects.new('blade.0f', me_plane_010)
ob_bleaf_front_left = bpy.data.objects.new('Bleaf.front.left', me_cube_022)
ob_aleaf_back_left = bpy.data.objects.new('Aleaf.back.left', me_cube_021)
ob_blade_9 = bpy.data.objects.new('blade.9', me_plane_009)
ob_blade_8 = bpy.data.objects.new('blade.8', me_plane_008)
ob_blade_7 = bpy.data.objects.new('blade.7', me_plane_007)
ob_blade_6 = bpy.data.objects.new('blade.6', me_plane_006)
ob_blade_5 = bpy.data.objects.new('blade.5', me_plane_005)
ob_blade_4 = bpy.data.objects.new('blade.4', me_plane_004)
ob_blade_3 = bpy.data.objects.new('blade.3', me_plane_003)
ob_blade_2 = bpy.data.objects.new('blade.2', me_plane_002)
ob_blade_1 = bpy.data.objects.new('blade.1', me_plane_001)
ob_blade_0 = bpy.data.objects.new('blade.0', me_plane)
ob_taproot_003 = bpy.data.objects.new('taproot.003', me_cube_019)
ob_taproot_002 = bpy.data.objects.new('taproot.002', me_cube_018)
ob_taproot_001 = bpy.data.objects.new('taproot.001', me_cube_017)
ob_flower_002 = bpy.data.objects.new('flower.002', me_cube_016)
ob_stem_002 = bpy.data.objects.new('stem.002', me_cube_015)
ob_stem_001 = bpy.data.objects.new('stem.001', me_cube_014)
ob_flower = bpy.data.objects.new('flower', me_cube_013)
ob_flower_001 = bpy.data.objects.new('flower.001', me_cube_003)
ob_taproot = bpy.data.objects.new('taproot', me_cube)
ob_aleaf_back_right = bpy.data.objects.new('Aleaf.back.right', me_cube_012)
ob_aleaf_front_right = bpy.data.objects.new('Aleaf.front.right', me_cube_011)
ob_aleaf_front_left = bpy.data.objects.new('Aleaf.front.left', me_cube_010)
ob_aleaf_back = bpy.data.objects.new('Aleaf.back', me_cube_009)
ob_bleaf_back_left = bpy.data.objects.new('Bleaf.back.left', me_cube_008)
ob_bleaf_front = bpy.data.objects.new('Bleaf.front', me_cube_007)
ob_bleaf_right = bpy.data.objects.new('Bleaf.right', me_cube_006)
ob_stem = bpy.data.objects.new('stem', me_cube_005)
ob_bleaf_back_right = bpy.data.objects.new('Bleaf.back.right', me_cube_004)
ob_root = bpy.data.objects.new('root', me_cube_002)
ob_body = bpy.data.objects.new('body', me_cube_001)

# ---- transforms, parenting, visibility, modifiers, constraints
ob_blade_9f.location = (-0.784, 0.5845, 0.5518)
ob_blade_9f.rotation_euler = (1.53e-09, -7.134e-10, 4.014)
ob_blade_9f.scale = (0.4, 0.8, 1.0)
ob_blade_9f.lineart.crease_threshold = 0.0
ob_blade_8f.location = (-0.9373, 0.03643, 0.4535)
ob_blade_8f.rotation_euler = (9.313e-10, -9.313e-10, 4.712)
ob_blade_8f.scale = (0.4, 0.8, 1.0)
ob_blade_8f.lineart.crease_threshold = 0.0
ob_blade_7f.location = (-0.7259, -0.5399, 0.4287)
ob_blade_7f.rotation_euler = (3.971e-10, -7.629e-10, 5.323)
ob_blade_7f.scale = (0.4, 0.8, 1.0)
ob_blade_7f.lineart.crease_threshold = 0.0
ob_blade_6f.location = (-0.4504, 0.8317, 0.4902)
ob_blade_6f.rotation_euler = (1.738e-09, -4.657e-10, 3.665)
ob_blade_6f.scale = (0.4, 0.8, 1.0)
ob_blade_6f.lineart.crease_threshold = 0.0
ob_blade_5f.location = (0.3195, 0.8034, 0.4351)
ob_blade_5f.rotation_euler = (1.775e-09, 3.936e-10, 2.705)
ob_blade_5f.scale = (0.4, 0.8, 1.0)
ob_blade_5f.lineart.crease_threshold = 0.0
ob_blade_4f.location = (0.6427, 0.516, 0.4902)
ob_blade_4f.rotation_euler = (1.53e-09, 7.134e-10, 2.269)
ob_blade_4f.scale = (0.4, 0.8, 1.0)
ob_blade_4f.lineart.crease_threshold = 0.0
ob_blade_3f.location = (0.8497, -0.6451, 0.5476)
ob_blade_3f.rotation_euler = (1.59e-09, -6.585e-10, -2.356)
ob_blade_3f.scale = (0.4, 0.8, 1.0)
ob_blade_3f.lineart.crease_threshold = 0.0
ob_blade_2f.location = (0.9882, -0.018, 0.3612)
ob_blade_2f.rotation_euler = (9.631e-10, 1.172e-09, 1.571)
ob_blade_2f.scale = (0.4, 0.8, 1.0)
ob_blade_2f.lineart.crease_threshold = 0.0
ob_blade_1f.location = (-0.3366, -0.8981, 0.3858)
ob_blade_1f.rotation_euler = (3.173e-11, -2.41e-10, -0.2618)
ob_blade_1f.scale = (0.4, 0.8, 1.0)
ob_blade_1f.lineart.crease_threshold = 0.0
ob_blade_0f.location = (0.2949, -0.907, 0.4868)
ob_blade_0f.rotation_euler = (3.173e-11, 2.41e-10, 0.2618)
ob_blade_0f.scale = (0.4, 0.8, 1.0)
ob_blade_0f.lineart.crease_threshold = 0.0
ob_bleaf_front_left.location = (1.183, -0.2124, 0.8484)
ob_bleaf_front_left.rotation_euler = (0.0, 0.0, -1.92)
ob_bleaf_front_left.scale = (0.8, 1.0, 0.1)
ob_bleaf_front_left.lineart.crease_threshold = 0.0
ob_aleaf_back_left.location = (1.396, 0.4334, 1.052)
ob_aleaf_back_left.rotation_euler = (0.0, -0.0, -1.134)
ob_aleaf_back_left.scale = (0.8, 1.0, 0.1)
ob_aleaf_back_left.lineart.crease_threshold = 0.0
ob_blade_9.location = (-0.784, 0.5845, 0.5518)
ob_blade_9.rotation_euler = (1.53e-09, -7.134e-10, 4.014)
ob_blade_9.scale = (0.4, 0.8, 1.0)
ob_blade_9.lineart.crease_threshold = 0.0
ob_blade_8.location = (-0.9373, 0.03643, 0.4535)
ob_blade_8.rotation_euler = (9.313e-10, -9.313e-10, 4.712)
ob_blade_8.scale = (0.4, 0.8, 1.0)
ob_blade_8.lineart.crease_threshold = 0.0
ob_blade_7.location = (-0.7259, -0.5399, 0.4287)
ob_blade_7.rotation_euler = (3.971e-10, -7.629e-10, 5.323)
ob_blade_7.scale = (0.4, 0.8, 1.0)
ob_blade_7.lineart.crease_threshold = 0.0
ob_blade_6.location = (-0.4504, 0.8317, 0.4902)
ob_blade_6.rotation_euler = (1.738e-09, -4.657e-10, 3.665)
ob_blade_6.scale = (0.4, 0.8, 1.0)
ob_blade_6.lineart.crease_threshold = 0.0
ob_blade_5.location = (0.3195, 0.8034, 0.4351)
ob_blade_5.rotation_euler = (1.775e-09, 3.936e-10, 2.705)
ob_blade_5.scale = (0.4, 0.8, 1.0)
ob_blade_5.lineart.crease_threshold = 0.0
ob_blade_4.location = (0.6427, 0.516, 0.4902)
ob_blade_4.rotation_euler = (1.53e-09, 7.134e-10, 2.269)
ob_blade_4.scale = (0.4, 0.8, 1.0)
ob_blade_4.lineart.crease_threshold = 0.0
ob_blade_3.location = (0.8497, -0.6451, 0.5476)
ob_blade_3.rotation_euler = (1.59e-09, -6.585e-10, -2.356)
ob_blade_3.scale = (0.4, 0.8, 1.0)
ob_blade_3.lineart.crease_threshold = 0.0
ob_blade_2.location = (0.9882, -0.018, 0.3612)
ob_blade_2.rotation_euler = (9.631e-10, 1.172e-09, 1.571)
ob_blade_2.scale = (0.4, 0.8, 1.0)
ob_blade_2.lineart.crease_threshold = 0.0
ob_blade_1.location = (-0.3366, -0.8981, 0.3858)
ob_blade_1.rotation_euler = (3.173e-11, -2.41e-10, -0.2618)
ob_blade_1.scale = (0.4, 0.8, 1.0)
ob_blade_1.lineart.crease_threshold = 0.0
ob_blade_0.location = (0.2949, -0.907, 0.4868)
ob_blade_0.rotation_euler = (3.173e-11, 2.41e-10, 0.2618)
ob_blade_0.scale = (0.4, 0.8, 1.0)
ob_blade_0.lineart.crease_threshold = 0.0
ob_taproot_003.location = (-0.26, -0.06703, 0.4507)
ob_taproot_003.scale = (0.06332, 0.06332, 0.06332)
ob_taproot_003.lineart.crease_threshold = 0.0
ob_taproot_002.location = (-0.08996, 0.2626, 0.02909)
ob_taproot_002.scale = (0.06332, 0.06332, 0.06332)
ob_taproot_002.lineart.crease_threshold = 0.0
ob_taproot_001.location = (0.2572, 0.0996, 0.4329)
ob_taproot_001.scale = (0.06332, 0.06332, 0.06332)
ob_taproot_001.lineart.crease_threshold = 0.0
ob_flower_002.location = (-0.3033, 0.09268, 2.491)
ob_flower_002.scale = (0.1, 0.1, 0.1)
ob_flower_002.lineart.crease_threshold = 0.0
ob_stem_002.location = (-0.2998, 0.09713, 1.774)
ob_stem_002.scale = (0.04202, 0.03953, 0.6)
ob_stem_002.lineart.crease_threshold = 0.0
ob_stem_001.location = (0.09479, -0.2466, 1.774)
ob_stem_001.scale = (0.04202, 0.03953, 0.6)
ob_stem_001.lineart.crease_threshold = 0.0
ob_flower.location = (0.09137, -0.251, 2.491)
ob_flower.scale = (0.1, 0.1, 0.1)
ob_flower.lineart.crease_threshold = 0.0
ob_flower_001.location = (0.3015, 0.1981, 2.491)
ob_flower_001.scale = (0.1, 0.1, 0.1)
ob_flower_001.lineart.crease_threshold = 0.0
ob_taproot.location = (0.08717, -0.2617, 0.0317)
ob_taproot.scale = (0.06332, 0.06332, 0.06332)
ob_taproot.lineart.crease_threshold = 0.0
ob_aleaf_back_right.location = (-1.216, 0.7769, 0.9912)
ob_aleaf_back_right.rotation_euler = (0.0, -0.0, 1.047)
ob_aleaf_back_right.scale = (0.8, 1.0, 0.1)
ob_aleaf_back_right.lineart.crease_threshold = 0.0
ob_aleaf_front_right.location = (-1.022, -1.002, 1.099)
ob_aleaf_front_right.rotation_euler = (0.0, -0.0, 2.356)
ob_aleaf_front_right.scale = (0.8, 1.0, 0.1)
ob_aleaf_front_right.lineart.crease_threshold = 0.0
ob_aleaf_front_left.location = (0.8242, -0.9944, 1.096)
ob_aleaf_front_left.rotation_euler = (0.0, -0.0, 0.6109)
ob_aleaf_front_left.scale = (0.8, 1.0, 0.1)
ob_aleaf_front_left.lineart.crease_threshold = 0.0
ob_aleaf_back.location = (-0.04252, 1.378, 1.012)
ob_aleaf_back.scale = (0.8, 1.0, 0.1)
ob_aleaf_back.lineart.crease_threshold = 0.0
ob_bleaf_back_left.location = (0.6889, 0.9934, 0.8206)
ob_bleaf_back_left.rotation_euler = (0.0, -0.0, 2.531)
ob_bleaf_back_left.scale = (0.8, 1.0, 0.1)
ob_bleaf_back_left.lineart.crease_threshold = 0.0
ob_bleaf_front.location = (-0.1024, -1.152, 0.887)
ob_bleaf_front.scale = (0.8, 1.0, 0.1)
ob_bleaf_front.lineart.crease_threshold = 0.0
ob_bleaf_right.location = (-1.261, -0.1811, 0.7834)
ob_bleaf_right.rotation_euler = (0.0, -0.0, 1.571)
ob_bleaf_right.scale = (0.8, 1.0, 0.1)
ob_bleaf_right.lineart.crease_threshold = 0.0
ob_stem.location = (0.3049, 0.2026, 1.774)
ob_stem.scale = (0.04202, 0.03953, 0.6)
ob_stem.lineart.crease_threshold = 0.0
ob_bleaf_back_right.location = (-0.7084, 1.108, 0.7625)
ob_bleaf_back_right.rotation_euler = (0.0, -0.0, 0.4363)
ob_bleaf_back_right.scale = (0.8, 1.0, 0.1)
ob_bleaf_back_right.lineart.crease_threshold = 0.0
ob_root.location = (0.0, 0.0, 0.6066)
ob_root.scale = (0.2, 0.2, 0.6)
ob_root.lineart.crease_threshold = 0.0
ob_body.location = (0.0, 0.0, 1.035)
ob_body.scale = (0.6, 0.6, 0.2)
ob_body.lineart.crease_threshold = 0.0

# ---- collection membership
col_collection_1.objects.link(ob_blade_9f)
col_collection_1.objects.link(ob_blade_8f)
col_collection_1.objects.link(ob_blade_7f)
col_collection_1.objects.link(ob_blade_6f)
col_collection_1.objects.link(ob_blade_5f)
col_collection_1.objects.link(ob_blade_4f)
col_collection_1.objects.link(ob_blade_3f)
col_collection_1.objects.link(ob_blade_2f)
col_collection_1.objects.link(ob_blade_1f)
col_collection_1.objects.link(ob_blade_0f)
col_collection_1.objects.link(ob_bleaf_front_left)
col_collection_1.objects.link(ob_aleaf_back_left)
col_collection_1.objects.link(ob_blade_9)
col_collection_1.objects.link(ob_blade_8)
col_collection_1.objects.link(ob_blade_7)
col_collection_1.objects.link(ob_blade_6)
col_collection_1.objects.link(ob_blade_5)
col_collection_1.objects.link(ob_blade_4)
col_collection_1.objects.link(ob_blade_3)
col_collection_1.objects.link(ob_blade_2)
col_collection_1.objects.link(ob_blade_1)
col_collection_1.objects.link(ob_blade_0)
col_collection_1.objects.link(ob_taproot_003)
col_collection_1.objects.link(ob_taproot_002)
col_collection_1.objects.link(ob_taproot_001)
col_collection_1.objects.link(ob_flower_002)
col_collection_1.objects.link(ob_stem_002)
col_collection_1.objects.link(ob_stem_001)
col_collection_1.objects.link(ob_flower)
col_collection_1.objects.link(ob_flower_001)
col_collection_1.objects.link(ob_taproot)
col_collection_1.objects.link(ob_aleaf_back_right)
col_collection_1.objects.link(ob_aleaf_front_right)
col_collection_1.objects.link(ob_aleaf_front_left)
col_collection_1.objects.link(ob_aleaf_back)
col_collection_1.objects.link(ob_bleaf_back_left)
col_collection_1.objects.link(ob_bleaf_front)
col_collection_1.objects.link(ob_bleaf_right)
col_collection_1.objects.link(ob_stem)
col_collection_1.objects.link(ob_bleaf_back_right)
col_collection_1.objects.link(ob_root)
col_collection_1.objects.link(ob_body)

# ---- scene / render settings (as saved in the file)
scene.frame_start = 1; scene.frame_end = 250; scene.frame_set(1)
scene.render.engine = 'BLENDER_EEVEE_NEXT'
scene.render.resolution_x = 400
scene.render.resolution_y = 400
scene.render.dither_intensity = 0.0
scene.render.film_transparent = True
scene.cycles.use_denoising = False
scene.cycles.samples = 10
scene.cycles.sampling_pattern = 'TABULATED_SOBOL'
scene.cycles.light_sampling_threshold = 0.0
scene.cycles.use_adaptive_sampling = False
scene.cycles.use_light_tree = False
scene.cycles.blur_glossy = 0.0
scene.cycles.pixel_filter_type = 'GAUSSIAN'
scene.cycles.sample_clamp_indirect = 0.0
scene.view_settings.view_transform = 'Standard'
bpy.context.view_layer.update()

# ---- added for rendering (the .blend has no active camera and no usable light): camera, sun
cam_auto = bpy.data.cameras.new('AutoCamera')
cam_auto.lens = 50.0
cam_auto.sensor_width = 36.0
cam_auto.clip_end = 1000.0
ob_auto_camera = bpy.data.objects.new('AutoCamera', cam_auto)
scene.collection.objects.link(ob_auto_camera)
ob_auto_camera.location = (6.92653, -8.16586, 6.7564)
ob_auto_camera.rotation_euler = (1.09748, -7.21219e-08, 0.694738)
scene.camera = ob_auto_camera
light_auto_sun = bpy.data.lights.new('AutoSun', 'SUN')
light_auto_sun.energy = 3.0
light_auto_sun.angle = 0.0523599
ob_auto_sun = bpy.data.objects.new('AutoSun', light_auto_sun)
scene.collection.objects.link(ob_auto_sun)
ob_auto_sun.rotation_euler = (0.872665, 0.174533, 0.523599)
bpy.context.view_layer.update()
